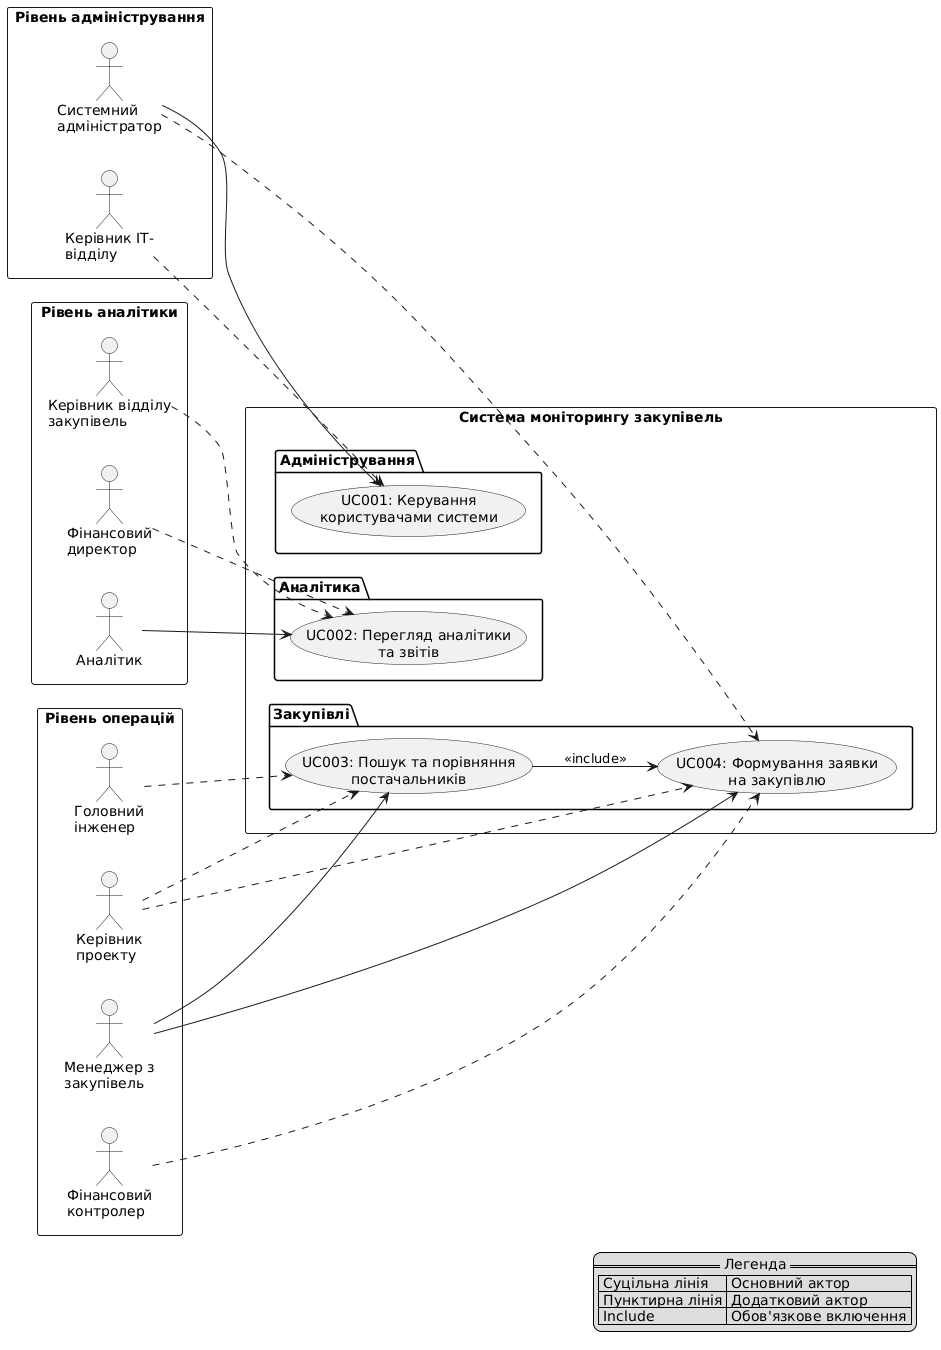

The diagram above was rendered by PlantUML. Its source (embedded in the PNG):
@startuml
left to right direction

' Групування акторів по рівнях
rectangle "Рівень адміністрування" {
  actor "Системний\nадміністратор" as Admin
  actor "Керівник IT-\nвідділу" as ITHead
}

rectangle "Рівень аналітики" {
  actor "Аналітик" as Analyst
  actor "Керівник відділу\nзакупівель" as PurchaseHead
  actor "Фінансовий\nдиректор" as FinanceDir
}

rectangle "Рівень операцій" {
  actor "Менеджер з\nзакупівель" as Manager
  actor "Головний\nінженер" as ChiefEng
  actor "Керівник\nпроекту" as ProjectHead
  actor "Фінансовий\nконтролер" as FinanceController
}

' Система та Use Cases
rectangle "Система моніторингу закупівель" {
  package "Адміністрування" {
    usecase "UC001: Керування\nкористувачами системи" as UC1
  }
  
  package "Аналітика" {
    usecase "UC002: Перегляд аналітики\nта звітів" as UC2
  }
  
  package "Закупівлі" {
    usecase "UC003: Пошук та порівняння\nпостачальників" as UC3
    usecase "UC004: Формування заявки\nна закупівлю" as UC4
  }
  
  UC3 --> UC4 : <<include>>
}

' Основні зв'язки - суцільні лінії
Admin --> UC1
Analyst --> UC2
Manager --> UC3
Manager --> UC4

' Додаткові зв'язки - пунктирні лінії
ITHead -[dashed]-> UC1
PurchaseHead -[dashed]-> UC2
FinanceDir -[dashed]-> UC2
ChiefEng -[dashed]-> UC3
ProjectHead -[dashed]-> UC3
ProjectHead -[dashed]-> UC4
FinanceController -[dashed]-> UC4
Admin -[dashed]-> UC4

' Легенда
legend right
  == Легенда ==
  | Суцільна лінія | Основний актор |
  | Пунктирна лінія | Додатковий актор |
  | Include | Обов'язкове включення |
end legend
@enduml